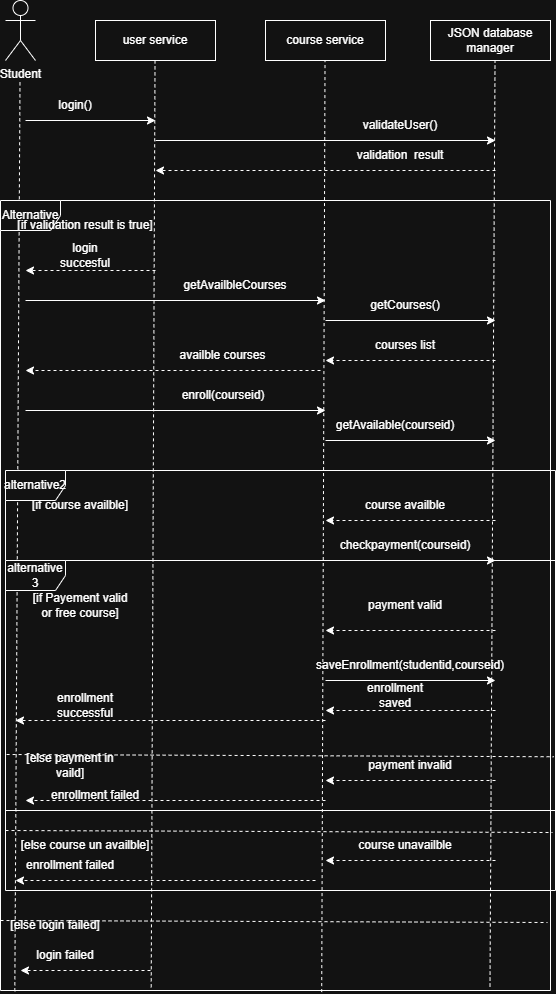

The diagram above was exported from draw.io. Its source (the exported page's mxGraphModel, read from the mxfile embedded in the PNG):
<mxGraphModel dx="2122" dy="950" grid="1" gridSize="10" guides="1" tooltips="1" connect="1" arrows="1" fold="1" page="1" pageScale="1" pageWidth="850" pageHeight="1100" math="0" shadow="0">
  <root>
    <mxCell id="0" />
    <mxCell id="1" parent="0" />
    <mxCell id="c12fhalcxoMkqD9WAyO8-1" value="Student" style="shape=umlActor;verticalLabelPosition=bottom;verticalAlign=top;html=1;outlineConnect=0;" parent="1" vertex="1">
      <mxGeometry x="60" y="80" width="30" height="60" as="geometry" />
    </mxCell>
    <mxCell id="c12fhalcxoMkqD9WAyO8-5" value="" style="endArrow=none;dashed=1;html=1;rounded=0;exitX=0.026;exitY=1.001;exitDx=0;exitDy=0;exitPerimeter=0;" parent="1" edge="1" source="M6xs_CQOXgplaHL3qq84-14">
      <mxGeometry width="50" height="50" relative="1" as="geometry">
        <mxPoint x="75" y="950" as="sourcePoint" />
        <mxPoint x="74.5" y="160" as="targetPoint" />
      </mxGeometry>
    </mxCell>
    <mxCell id="c12fhalcxoMkqD9WAyO8-7" value="user service" style="rounded=0;whiteSpace=wrap;html=1;" parent="1" vertex="1">
      <mxGeometry x="150" y="100" width="120" height="40" as="geometry" />
    </mxCell>
    <mxCell id="c12fhalcxoMkqD9WAyO8-8" value="course service" style="rounded=0;whiteSpace=wrap;html=1;" parent="1" vertex="1">
      <mxGeometry x="320" y="100" width="120" height="40" as="geometry" />
    </mxCell>
    <mxCell id="c12fhalcxoMkqD9WAyO8-9" value="JSON database manager" style="rounded=0;whiteSpace=wrap;html=1;" parent="1" vertex="1">
      <mxGeometry x="485" y="100" width="120" height="40" as="geometry" />
    </mxCell>
    <mxCell id="c12fhalcxoMkqD9WAyO8-10" value="" style="endArrow=none;dashed=1;html=1;rounded=0;exitX=0.274;exitY=0.996;exitDx=0;exitDy=0;exitPerimeter=0;" parent="1" edge="1" source="M6xs_CQOXgplaHL3qq84-14">
      <mxGeometry width="50" height="50" relative="1" as="geometry">
        <mxPoint x="210" y="950" as="sourcePoint" />
        <mxPoint x="209.52" y="140" as="targetPoint" />
      </mxGeometry>
    </mxCell>
    <mxCell id="c12fhalcxoMkqD9WAyO8-11" value="" style="endArrow=none;dashed=1;html=1;rounded=0;exitX=0.584;exitY=1.002;exitDx=0;exitDy=0;exitPerimeter=0;" parent="1" edge="1" source="M6xs_CQOXgplaHL3qq84-14">
      <mxGeometry width="50" height="50" relative="1" as="geometry">
        <mxPoint x="380" y="950" as="sourcePoint" />
        <mxPoint x="379.52" y="140" as="targetPoint" />
      </mxGeometry>
    </mxCell>
    <mxCell id="c12fhalcxoMkqD9WAyO8-12" value="" style="endArrow=none;dashed=1;html=1;rounded=0;exitX=0.89;exitY=0.995;exitDx=0;exitDy=0;exitPerimeter=0;" parent="1" edge="1" source="M6xs_CQOXgplaHL3qq84-14">
      <mxGeometry width="50" height="50" relative="1" as="geometry">
        <mxPoint x="550" y="940" as="sourcePoint" />
        <mxPoint x="549.52" y="140" as="targetPoint" />
      </mxGeometry>
    </mxCell>
    <mxCell id="c12fhalcxoMkqD9WAyO8-13" value="" style="endArrow=classic;html=1;rounded=0;" parent="1" edge="1">
      <mxGeometry width="50" height="50" relative="1" as="geometry">
        <mxPoint x="80" y="200" as="sourcePoint" />
        <mxPoint x="210" y="200" as="targetPoint" />
      </mxGeometry>
    </mxCell>
    <mxCell id="c12fhalcxoMkqD9WAyO8-15" value="login()" style="text;html=1;whiteSpace=wrap;strokeColor=none;fillColor=none;align=center;verticalAlign=middle;rounded=0;" parent="1" vertex="1">
      <mxGeometry x="100" y="170" width="60" height="30" as="geometry" />
    </mxCell>
    <mxCell id="c12fhalcxoMkqD9WAyO8-17" value="" style="endArrow=classic;html=1;rounded=0;" parent="1" edge="1">
      <mxGeometry width="50" height="50" relative="1" as="geometry">
        <mxPoint x="210" y="220" as="sourcePoint" />
        <mxPoint x="550" y="220" as="targetPoint" />
      </mxGeometry>
    </mxCell>
    <mxCell id="c12fhalcxoMkqD9WAyO8-18" value="validateUser()" style="text;html=1;whiteSpace=wrap;strokeColor=none;fillColor=none;align=center;verticalAlign=middle;rounded=0;" parent="1" vertex="1">
      <mxGeometry x="425" y="190" width="60" height="30" as="geometry" />
    </mxCell>
    <mxCell id="c12fhalcxoMkqD9WAyO8-20" value="" style="endArrow=classic;dashed=1;html=1;rounded=0;" parent="1" edge="1">
      <mxGeometry width="50" height="50" relative="1" as="geometry">
        <mxPoint x="550" y="250" as="sourcePoint" />
        <mxPoint x="210" y="250" as="targetPoint" />
      </mxGeometry>
    </mxCell>
    <mxCell id="c12fhalcxoMkqD9WAyO8-22" value="validation&amp;nbsp; result" style="text;html=1;whiteSpace=wrap;strokeColor=none;fillColor=none;align=center;verticalAlign=middle;rounded=0;" parent="1" vertex="1">
      <mxGeometry x="410" y="220" width="90" height="30" as="geometry" />
    </mxCell>
    <mxCell id="M6xs_CQOXgplaHL3qq84-14" value="Alternative" style="shape=umlFrame;whiteSpace=wrap;html=1;pointerEvents=0;" vertex="1" parent="1">
      <mxGeometry x="55" y="280" width="550" height="790" as="geometry" />
    </mxCell>
    <mxCell id="M6xs_CQOXgplaHL3qq84-15" value="[if validation result is true]" style="text;html=1;whiteSpace=wrap;strokeColor=none;fillColor=none;align=center;verticalAlign=middle;rounded=0;" vertex="1" parent="1">
      <mxGeometry x="70" y="290" width="140" height="30" as="geometry" />
    </mxCell>
    <mxCell id="M6xs_CQOXgplaHL3qq84-17" value="" style="endArrow=classic;dashed=1;html=1;rounded=0;" edge="1" parent="1">
      <mxGeometry width="50" height="50" relative="1" as="geometry">
        <mxPoint x="210" y="350" as="sourcePoint" />
        <mxPoint x="80" y="350" as="targetPoint" />
      </mxGeometry>
    </mxCell>
    <mxCell id="M6xs_CQOXgplaHL3qq84-18" value="login succesful" style="text;html=1;whiteSpace=wrap;strokeColor=none;fillColor=none;align=center;verticalAlign=middle;rounded=0;" vertex="1" parent="1">
      <mxGeometry x="110" y="320" width="60" height="30" as="geometry" />
    </mxCell>
    <mxCell id="M6xs_CQOXgplaHL3qq84-19" value="" style="endArrow=classic;html=1;rounded=0;" edge="1" parent="1">
      <mxGeometry width="50" height="50" relative="1" as="geometry">
        <mxPoint x="80" y="380" as="sourcePoint" />
        <mxPoint x="380" y="380" as="targetPoint" />
      </mxGeometry>
    </mxCell>
    <mxCell id="M6xs_CQOXgplaHL3qq84-20" value="getAvailbleCourses" style="text;html=1;whiteSpace=wrap;strokeColor=none;fillColor=none;align=center;verticalAlign=middle;rounded=0;" vertex="1" parent="1">
      <mxGeometry x="260" y="350" width="60" height="30" as="geometry" />
    </mxCell>
    <mxCell id="M6xs_CQOXgplaHL3qq84-21" value="" style="endArrow=classic;html=1;rounded=0;" edge="1" parent="1">
      <mxGeometry width="50" height="50" relative="1" as="geometry">
        <mxPoint x="380" y="400" as="sourcePoint" />
        <mxPoint x="550" y="400" as="targetPoint" />
      </mxGeometry>
    </mxCell>
    <mxCell id="M6xs_CQOXgplaHL3qq84-22" value="getCourses()" style="text;html=1;whiteSpace=wrap;strokeColor=none;fillColor=none;align=center;verticalAlign=middle;rounded=0;" vertex="1" parent="1">
      <mxGeometry x="430" y="370" width="60" height="30" as="geometry" />
    </mxCell>
    <mxCell id="M6xs_CQOXgplaHL3qq84-23" value="" style="endArrow=classic;dashed=1;html=1;rounded=0;" edge="1" parent="1">
      <mxGeometry width="50" height="50" relative="1" as="geometry">
        <mxPoint x="550" y="440" as="sourcePoint" />
        <mxPoint x="380" y="440" as="targetPoint" />
        <Array as="points">
          <mxPoint x="460" y="440" />
        </Array>
      </mxGeometry>
    </mxCell>
    <mxCell id="M6xs_CQOXgplaHL3qq84-24" value="courses list" style="text;html=1;whiteSpace=wrap;strokeColor=none;fillColor=none;align=center;verticalAlign=middle;rounded=0;" vertex="1" parent="1">
      <mxGeometry x="425" y="410" width="70" height="30" as="geometry" />
    </mxCell>
    <mxCell id="M6xs_CQOXgplaHL3qq84-25" value="" style="endArrow=classic;dashed=1;html=1;rounded=0;" edge="1" parent="1">
      <mxGeometry width="50" height="50" relative="1" as="geometry">
        <mxPoint x="375" y="450" as="sourcePoint" />
        <mxPoint x="80" y="450" as="targetPoint" />
        <Array as="points">
          <mxPoint x="285" y="450" />
        </Array>
      </mxGeometry>
    </mxCell>
    <mxCell id="M6xs_CQOXgplaHL3qq84-26" value="availble courses" style="text;html=1;whiteSpace=wrap;strokeColor=none;fillColor=none;align=center;verticalAlign=middle;rounded=0;" vertex="1" parent="1">
      <mxGeometry x="230" y="420" width="95" height="30" as="geometry" />
    </mxCell>
    <mxCell id="M6xs_CQOXgplaHL3qq84-27" value="" style="endArrow=classic;html=1;rounded=0;" edge="1" parent="1">
      <mxGeometry width="50" height="50" relative="1" as="geometry">
        <mxPoint x="80" y="490" as="sourcePoint" />
        <mxPoint x="380" y="490" as="targetPoint" />
      </mxGeometry>
    </mxCell>
    <mxCell id="M6xs_CQOXgplaHL3qq84-28" value="enroll(courseid)" style="text;html=1;whiteSpace=wrap;strokeColor=none;fillColor=none;align=center;verticalAlign=middle;rounded=0;" vertex="1" parent="1">
      <mxGeometry x="247.5" y="460" width="60" height="30" as="geometry" />
    </mxCell>
    <mxCell id="M6xs_CQOXgplaHL3qq84-30" value="" style="endArrow=classic;html=1;rounded=0;" edge="1" parent="1">
      <mxGeometry width="50" height="50" relative="1" as="geometry">
        <mxPoint x="380" y="520" as="sourcePoint" />
        <mxPoint x="550" y="520" as="targetPoint" />
      </mxGeometry>
    </mxCell>
    <mxCell id="M6xs_CQOXgplaHL3qq84-31" value="getAvailable(courseid)" style="text;html=1;whiteSpace=wrap;strokeColor=none;fillColor=none;align=center;verticalAlign=middle;rounded=0;" vertex="1" parent="1">
      <mxGeometry x="420" y="490" width="60" height="30" as="geometry" />
    </mxCell>
    <mxCell id="M6xs_CQOXgplaHL3qq84-32" value="alternative2" style="shape=umlFrame;whiteSpace=wrap;html=1;pointerEvents=0;" vertex="1" parent="1">
      <mxGeometry x="60" y="550" width="550" height="420" as="geometry" />
    </mxCell>
    <mxCell id="M6xs_CQOXgplaHL3qq84-34" value="[if course availble]" style="text;html=1;whiteSpace=wrap;strokeColor=none;fillColor=none;align=center;verticalAlign=middle;rounded=0;" vertex="1" parent="1">
      <mxGeometry x="80" y="570" width="110" height="30" as="geometry" />
    </mxCell>
    <mxCell id="M6xs_CQOXgplaHL3qq84-36" value="" style="endArrow=classic;dashed=1;html=1;rounded=0;" edge="1" parent="1">
      <mxGeometry width="50" height="50" relative="1" as="geometry">
        <mxPoint x="550" y="600" as="sourcePoint" />
        <mxPoint x="380" y="600" as="targetPoint" />
        <Array as="points">
          <mxPoint x="460" y="600" />
        </Array>
      </mxGeometry>
    </mxCell>
    <mxCell id="M6xs_CQOXgplaHL3qq84-37" value="course availble" style="text;html=1;whiteSpace=wrap;strokeColor=none;fillColor=none;align=center;verticalAlign=middle;rounded=0;" vertex="1" parent="1">
      <mxGeometry x="410" y="570" width="100" height="30" as="geometry" />
    </mxCell>
    <mxCell id="M6xs_CQOXgplaHL3qq84-38" value="" style="endArrow=classic;html=1;rounded=0;" edge="1" parent="1">
      <mxGeometry width="50" height="50" relative="1" as="geometry">
        <mxPoint x="380" y="640" as="sourcePoint" />
        <mxPoint x="550" y="640" as="targetPoint" />
      </mxGeometry>
    </mxCell>
    <mxCell id="M6xs_CQOXgplaHL3qq84-39" value="checkpayment(courseid)" style="text;html=1;whiteSpace=wrap;strokeColor=none;fillColor=none;align=center;verticalAlign=middle;rounded=0;" vertex="1" parent="1">
      <mxGeometry x="430" y="610" width="60" height="30" as="geometry" />
    </mxCell>
    <mxCell id="M6xs_CQOXgplaHL3qq84-41" value="" style="endArrow=classic;dashed=1;html=1;rounded=0;" edge="1" parent="1">
      <mxGeometry width="50" height="50" relative="1" as="geometry">
        <mxPoint x="550" y="710" as="sourcePoint" />
        <mxPoint x="380" y="710" as="targetPoint" />
        <Array as="points">
          <mxPoint x="460" y="710" />
        </Array>
      </mxGeometry>
    </mxCell>
    <mxCell id="M6xs_CQOXgplaHL3qq84-42" value="payment valid" style="text;html=1;whiteSpace=wrap;strokeColor=none;fillColor=none;align=center;verticalAlign=middle;rounded=0;" vertex="1" parent="1">
      <mxGeometry x="415" y="670" width="90" height="30" as="geometry" />
    </mxCell>
    <mxCell id="M6xs_CQOXgplaHL3qq84-43" value="alternative 3" style="shape=umlFrame;whiteSpace=wrap;html=1;pointerEvents=0;" vertex="1" parent="1">
      <mxGeometry x="60" y="640" width="550" height="250" as="geometry" />
    </mxCell>
    <mxCell id="M6xs_CQOXgplaHL3qq84-44" value="[if Payement valid or free course]" style="text;html=1;whiteSpace=wrap;strokeColor=none;fillColor=none;align=center;verticalAlign=middle;rounded=0;" vertex="1" parent="1">
      <mxGeometry x="80" y="670" width="110" height="30" as="geometry" />
    </mxCell>
    <mxCell id="M6xs_CQOXgplaHL3qq84-45" value="" style="endArrow=classic;html=1;rounded=0;" edge="1" parent="1">
      <mxGeometry width="50" height="50" relative="1" as="geometry">
        <mxPoint x="380" y="760" as="sourcePoint" />
        <mxPoint x="550" y="760" as="targetPoint" />
      </mxGeometry>
    </mxCell>
    <mxCell id="M6xs_CQOXgplaHL3qq84-46" value="saveEnrollment(studentid,courseid)" style="text;html=1;whiteSpace=wrap;strokeColor=none;fillColor=none;align=center;verticalAlign=middle;rounded=0;" vertex="1" parent="1">
      <mxGeometry x="435" y="730" width="60" height="30" as="geometry" />
    </mxCell>
    <mxCell id="M6xs_CQOXgplaHL3qq84-48" value="" style="endArrow=classic;dashed=1;html=1;rounded=0;" edge="1" parent="1">
      <mxGeometry width="50" height="50" relative="1" as="geometry">
        <mxPoint x="550" y="790" as="sourcePoint" />
        <mxPoint x="380" y="790" as="targetPoint" />
        <Array as="points">
          <mxPoint x="460" y="790" />
        </Array>
      </mxGeometry>
    </mxCell>
    <mxCell id="M6xs_CQOXgplaHL3qq84-49" value="enrollment saved" style="text;html=1;whiteSpace=wrap;strokeColor=none;fillColor=none;align=center;verticalAlign=middle;rounded=0;" vertex="1" parent="1">
      <mxGeometry x="420" y="760" width="60" height="30" as="geometry" />
    </mxCell>
    <mxCell id="M6xs_CQOXgplaHL3qq84-50" value="" style="endArrow=classic;dashed=1;html=1;rounded=0;" edge="1" parent="1">
      <mxGeometry width="50" height="50" relative="1" as="geometry">
        <mxPoint x="380" y="800" as="sourcePoint" />
        <mxPoint x="70" y="800" as="targetPoint" />
        <Array as="points">
          <mxPoint x="270" y="800" />
        </Array>
      </mxGeometry>
    </mxCell>
    <mxCell id="M6xs_CQOXgplaHL3qq84-51" value="enrollment successful" style="text;html=1;whiteSpace=wrap;strokeColor=none;fillColor=none;align=center;verticalAlign=middle;rounded=0;" vertex="1" parent="1">
      <mxGeometry x="90" y="770" width="100" height="30" as="geometry" />
    </mxCell>
    <mxCell id="M6xs_CQOXgplaHL3qq84-53" value="" style="endArrow=none;dashed=1;html=1;rounded=0;exitX=0.002;exitY=0.776;exitDx=0;exitDy=0;exitPerimeter=0;entryX=0.997;entryY=0.785;entryDx=0;entryDy=0;entryPerimeter=0;" edge="1" parent="1" source="M6xs_CQOXgplaHL3qq84-43" target="M6xs_CQOXgplaHL3qq84-43">
      <mxGeometry width="50" height="50" relative="1" as="geometry">
        <mxPoint x="270" y="830" as="sourcePoint" />
        <mxPoint x="320" y="780" as="targetPoint" />
      </mxGeometry>
    </mxCell>
    <mxCell id="M6xs_CQOXgplaHL3qq84-54" value="[else payment in vaild]" style="text;html=1;whiteSpace=wrap;strokeColor=none;fillColor=none;align=center;verticalAlign=middle;rounded=0;" vertex="1" parent="1">
      <mxGeometry x="70" y="830" width="110" height="30" as="geometry" />
    </mxCell>
    <mxCell id="M6xs_CQOXgplaHL3qq84-56" value="" style="endArrow=classic;dashed=1;html=1;rounded=0;" edge="1" parent="1">
      <mxGeometry width="50" height="50" relative="1" as="geometry">
        <mxPoint x="550" y="860" as="sourcePoint" />
        <mxPoint x="380" y="860" as="targetPoint" />
        <Array as="points">
          <mxPoint x="460" y="860" />
        </Array>
      </mxGeometry>
    </mxCell>
    <mxCell id="M6xs_CQOXgplaHL3qq84-57" value="payment invalid" style="text;html=1;whiteSpace=wrap;strokeColor=none;fillColor=none;align=center;verticalAlign=middle;rounded=0;" vertex="1" parent="1">
      <mxGeometry x="415" y="830" width="100" height="30" as="geometry" />
    </mxCell>
    <mxCell id="M6xs_CQOXgplaHL3qq84-58" value="" style="endArrow=classic;dashed=1;html=1;rounded=0;" edge="1" parent="1">
      <mxGeometry width="50" height="50" relative="1" as="geometry">
        <mxPoint x="380" y="880" as="sourcePoint" />
        <mxPoint x="80" y="880" as="targetPoint" />
        <Array as="points">
          <mxPoint x="290" y="880" />
        </Array>
      </mxGeometry>
    </mxCell>
    <mxCell id="M6xs_CQOXgplaHL3qq84-59" value="enrollment failed" style="text;html=1;whiteSpace=wrap;strokeColor=none;fillColor=none;align=center;verticalAlign=middle;rounded=0;" vertex="1" parent="1">
      <mxGeometry x="100" y="860" width="100" height="30" as="geometry" />
    </mxCell>
    <mxCell id="M6xs_CQOXgplaHL3qq84-60" value="" style="endArrow=none;dashed=1;html=1;rounded=0;exitX=0.002;exitY=0.776;exitDx=0;exitDy=0;exitPerimeter=0;entryX=0.997;entryY=0.785;entryDx=0;entryDy=0;entryPerimeter=0;" edge="1" parent="1">
      <mxGeometry width="50" height="50" relative="1" as="geometry">
        <mxPoint x="60" y="910" as="sourcePoint" />
        <mxPoint x="607" y="912" as="targetPoint" />
      </mxGeometry>
    </mxCell>
    <mxCell id="M6xs_CQOXgplaHL3qq84-61" value="[else course un availble]" style="text;html=1;whiteSpace=wrap;strokeColor=none;fillColor=none;align=center;verticalAlign=middle;rounded=0;" vertex="1" parent="1">
      <mxGeometry x="60" y="910" width="160" height="30" as="geometry" />
    </mxCell>
    <mxCell id="M6xs_CQOXgplaHL3qq84-62" value="" style="endArrow=classic;dashed=1;html=1;rounded=0;" edge="1" parent="1">
      <mxGeometry width="50" height="50" relative="1" as="geometry">
        <mxPoint x="550" y="940" as="sourcePoint" />
        <mxPoint x="380" y="940" as="targetPoint" />
        <Array as="points">
          <mxPoint x="460" y="940" />
        </Array>
      </mxGeometry>
    </mxCell>
    <mxCell id="M6xs_CQOXgplaHL3qq84-63" value="course unavailble" style="text;html=1;whiteSpace=wrap;strokeColor=none;fillColor=none;align=center;verticalAlign=middle;rounded=0;" vertex="1" parent="1">
      <mxGeometry x="400" y="910" width="120" height="30" as="geometry" />
    </mxCell>
    <mxCell id="M6xs_CQOXgplaHL3qq84-64" value="" style="endArrow=classic;dashed=1;html=1;rounded=0;" edge="1" parent="1">
      <mxGeometry width="50" height="50" relative="1" as="geometry">
        <mxPoint x="370" y="960" as="sourcePoint" />
        <mxPoint x="70" y="960" as="targetPoint" />
        <Array as="points">
          <mxPoint x="280" y="960" />
        </Array>
      </mxGeometry>
    </mxCell>
    <mxCell id="M6xs_CQOXgplaHL3qq84-65" value="enrollment failed" style="text;html=1;whiteSpace=wrap;strokeColor=none;fillColor=none;align=center;verticalAlign=middle;rounded=0;" vertex="1" parent="1">
      <mxGeometry x="70" y="930" width="110" height="30" as="geometry" />
    </mxCell>
    <mxCell id="M6xs_CQOXgplaHL3qq84-66" value="" style="endArrow=none;dashed=1;html=1;rounded=0;exitX=0.002;exitY=0.776;exitDx=0;exitDy=0;exitPerimeter=0;entryX=0.997;entryY=0.785;entryDx=0;entryDy=0;entryPerimeter=0;" edge="1" parent="1">
      <mxGeometry width="50" height="50" relative="1" as="geometry">
        <mxPoint x="55" y="1000" as="sourcePoint" />
        <mxPoint x="602" y="1002" as="targetPoint" />
      </mxGeometry>
    </mxCell>
    <mxCell id="M6xs_CQOXgplaHL3qq84-67" value="[else login failed]" style="text;html=1;whiteSpace=wrap;strokeColor=none;fillColor=none;align=center;verticalAlign=middle;rounded=0;" vertex="1" parent="1">
      <mxGeometry x="60" y="990" width="100" height="30" as="geometry" />
    </mxCell>
    <mxCell id="M6xs_CQOXgplaHL3qq84-68" value="" style="endArrow=classic;dashed=1;html=1;rounded=0;" edge="1" parent="1">
      <mxGeometry width="50" height="50" relative="1" as="geometry">
        <mxPoint x="205" y="1050" as="sourcePoint" />
        <mxPoint x="75" y="1050" as="targetPoint" />
      </mxGeometry>
    </mxCell>
    <mxCell id="M6xs_CQOXgplaHL3qq84-69" value="login failed" style="text;html=1;whiteSpace=wrap;strokeColor=none;fillColor=none;align=center;verticalAlign=middle;rounded=0;" vertex="1" parent="1">
      <mxGeometry x="90" y="1020" width="60" height="30" as="geometry" />
    </mxCell>
  </root>
</mxGraphModel>